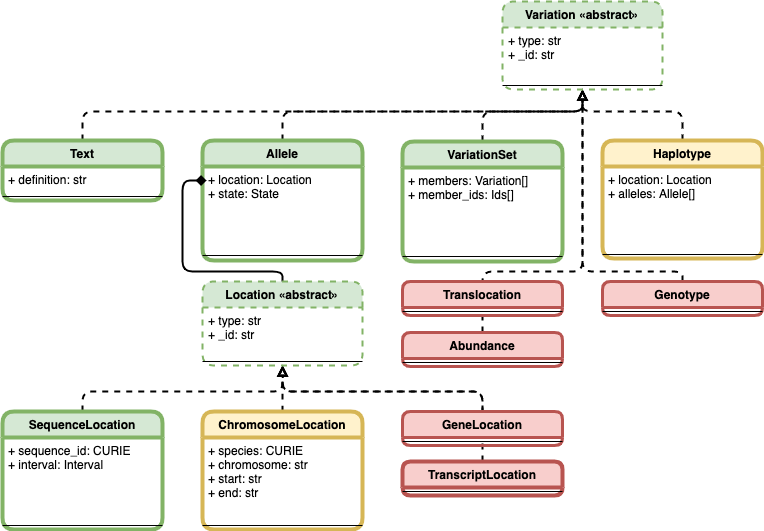

The diagram above was exported from draw.io. Its source (the exported page's mxGraphModel, read from the mxfile embedded in the PNG):
<mxGraphModel dx="1327" dy="1101" grid="1" gridSize="10" guides="0" tooltips="1" connect="1" arrows="1" fold="1" page="1" pageScale="1" pageWidth="3300" pageHeight="2339" math="0" shadow="0">
  <root>
    <mxCell id="0" />
    <mxCell id="1" parent="0" />
    <mxCell id="2" style="edgeStyle=orthogonalEdgeStyle;orthogonalLoop=1;jettySize=auto;html=1;exitX=0.5;exitY=0;exitDx=0;exitDy=0;entryX=0.5;entryY=1;entryDx=0;entryDy=0;strokeWidth=2;rounded=1;dashed=1;endArrow=block;endFill=0;" edge="1" source="3" target="25" parent="1">
      <mxGeometry relative="1" as="geometry">
        <mxPoint x="550" y="289" as="targetPoint" />
        <Array as="points">
          <mxPoint x="360" y="290" />
          <mxPoint x="660" y="290" />
        </Array>
      </mxGeometry>
    </mxCell>
    <mxCell id="3" value="Allele" style="swimlane;fontStyle=1;align=center;verticalAlign=top;childLayout=stackLayout;horizontal=1;startSize=26;horizontalStack=0;resizeParent=1;resizeParentMax=0;resizeLast=0;collapsible=1;marginBottom=0;fillColor=#d5e8d4;strokeColor=#82b366;strokeWidth=4;rounded=1;" vertex="1" parent="1">
      <mxGeometry x="280" y="319" width="160" height="120" as="geometry" />
    </mxCell>
    <mxCell id="4" value="+ location: Location&#10;+ state: State&#10;" style="text;strokeColor=none;fillColor=none;align=left;verticalAlign=top;spacingLeft=4;spacingRight=4;overflow=hidden;rotatable=0;points=[[0,0.5],[1,0.5]];portConstraint=eastwest;" vertex="1" parent="3">
      <mxGeometry y="26" width="160" height="84" as="geometry" />
    </mxCell>
    <mxCell id="5" value="" style="line;strokeWidth=1;fillColor=none;align=left;verticalAlign=middle;spacingTop=-1;spacingLeft=3;spacingRight=3;rotatable=0;labelPosition=right;points=[];portConstraint=eastwest;" vertex="1" parent="3">
      <mxGeometry y="110" width="160" height="10" as="geometry" />
    </mxCell>
    <mxCell id="6" style="edgeStyle=orthogonalEdgeStyle;orthogonalLoop=1;jettySize=auto;html=1;exitX=0.5;exitY=0;exitDx=0;exitDy=0;entryX=0.5;entryY=1;entryDx=0;entryDy=0;strokeWidth=2;rounded=1;dashed=1;endArrow=block;endFill=0;" edge="1" source="7" target="25" parent="1">
      <mxGeometry relative="1" as="geometry">
        <mxPoint x="540" y="269" as="targetPoint" />
        <Array as="points">
          <mxPoint x="160" y="290" />
          <mxPoint x="660" y="290" />
        </Array>
      </mxGeometry>
    </mxCell>
    <mxCell id="7" value="Text" style="swimlane;fontStyle=1;align=center;verticalAlign=top;childLayout=stackLayout;horizontal=1;startSize=26;horizontalStack=0;resizeParent=1;resizeParentMax=0;resizeLast=0;collapsible=1;marginBottom=0;fillColor=#d5e8d4;strokeColor=#82b366;strokeWidth=4;rounded=1;" vertex="1" parent="1">
      <mxGeometry x="80" y="319" width="160" height="60" as="geometry" />
    </mxCell>
    <mxCell id="8" value="+ definition: str" style="text;strokeColor=none;fillColor=none;align=left;verticalAlign=top;spacingLeft=4;spacingRight=4;overflow=hidden;rotatable=0;points=[[0,0.5],[1,0.5]];portConstraint=eastwest;" vertex="1" parent="7">
      <mxGeometry y="26" width="160" height="26" as="geometry" />
    </mxCell>
    <mxCell id="9" value="" style="line;strokeWidth=1;fillColor=none;align=left;verticalAlign=middle;spacingTop=-1;spacingLeft=3;spacingRight=3;rotatable=0;labelPosition=right;points=[];portConstraint=eastwest;" vertex="1" parent="7">
      <mxGeometry y="52" width="160" height="8" as="geometry" />
    </mxCell>
    <mxCell id="10" style="edgeStyle=orthogonalEdgeStyle;orthogonalLoop=1;jettySize=auto;html=1;exitX=0.5;exitY=0;exitDx=0;exitDy=0;entryX=0.5;entryY=1;entryDx=0;entryDy=0;strokeWidth=2;rounded=1;dashed=1;endArrow=block;endFill=0;" edge="1" source="32" target="25" parent="1">
      <mxGeometry relative="1" as="geometry">
        <mxPoint x="570" y="279" as="targetPoint" />
        <Array as="points">
          <mxPoint x="760" y="450" />
          <mxPoint x="660" y="450" />
        </Array>
      </mxGeometry>
    </mxCell>
    <mxCell id="11" style="edgeStyle=orthogonalEdgeStyle;orthogonalLoop=1;jettySize=auto;html=1;exitX=0.5;exitY=0;exitDx=0;exitDy=0;entryX=0.5;entryY=1;entryDx=0;entryDy=0;strokeWidth=2;rounded=1;dashed=1;endArrow=block;endFill=0;" edge="1" source="19" target="25" parent="1">
      <mxGeometry relative="1" as="geometry">
        <Array as="points">
          <mxPoint x="760" y="290" />
          <mxPoint x="660" y="290" />
        </Array>
      </mxGeometry>
    </mxCell>
    <mxCell id="12" style="edgeStyle=orthogonalEdgeStyle;orthogonalLoop=1;jettySize=auto;html=1;entryX=0.5;entryY=1;entryDx=0;entryDy=0;strokeWidth=2;rounded=1;dashed=1;endArrow=block;endFill=0;exitX=0.5;exitY=0;exitDx=0;exitDy=0;" edge="1" source="30" target="25" parent="1">
      <mxGeometry relative="1" as="geometry">
        <mxPoint x="550" y="279" as="targetPoint" />
        <Array as="points">
          <mxPoint x="560" y="450" />
          <mxPoint x="660" y="450" />
        </Array>
        <mxPoint x="1190" y="268" as="sourcePoint" />
      </mxGeometry>
    </mxCell>
    <mxCell id="13" style="edgeStyle=orthogonalEdgeStyle;orthogonalLoop=1;jettySize=auto;html=1;exitX=0.5;exitY=0;exitDx=0;exitDy=0;strokeWidth=2;rounded=1;dashed=1;endArrow=block;endFill=0;entryX=0.5;entryY=1;entryDx=0;entryDy=0;" edge="1" source="22" target="25" parent="1">
      <mxGeometry relative="1" as="geometry">
        <mxPoint x="550" y="270" as="targetPoint" />
        <Array as="points">
          <mxPoint x="560" y="290" />
          <mxPoint x="660" y="290" />
        </Array>
      </mxGeometry>
    </mxCell>
    <mxCell id="14" style="edgeStyle=orthogonalEdgeStyle;orthogonalLoop=1;jettySize=auto;html=1;exitX=0.5;exitY=0;exitDx=0;exitDy=0;entryX=0.5;entryY=1;entryDx=0;entryDy=0;strokeWidth=2;rounded=1;dashed=1;endArrow=block;endFill=0;" edge="1" source="34" target="37" parent="1">
      <mxGeometry relative="1" as="geometry">
        <mxPoint x="360" y="539" as="targetPoint" />
        <Array as="points">
          <mxPoint x="160" y="570" />
          <mxPoint x="360" y="570" />
        </Array>
      </mxGeometry>
    </mxCell>
    <mxCell id="15" style="edgeStyle=orthogonalEdgeStyle;orthogonalLoop=1;jettySize=auto;html=1;exitX=0.5;exitY=0;exitDx=0;exitDy=0;entryX=0.5;entryY=1;entryDx=0;entryDy=0;strokeWidth=2;rounded=1;dashed=1;endArrow=block;endFill=0;" edge="1" source="40" target="37" parent="1">
      <mxGeometry relative="1" as="geometry">
        <mxPoint x="360" y="539" as="targetPoint" />
        <Array as="points">
          <mxPoint x="360" y="580" />
          <mxPoint x="360" y="580" />
        </Array>
      </mxGeometry>
    </mxCell>
    <mxCell id="16" style="edgeStyle=orthogonalEdgeStyle;orthogonalLoop=1;jettySize=auto;html=1;exitX=0.5;exitY=0;exitDx=0;exitDy=0;entryX=0.5;entryY=1;entryDx=0;entryDy=0;strokeWidth=2;rounded=1;dashed=1;endArrow=block;endFill=0;" edge="1" source="43" target="37" parent="1">
      <mxGeometry relative="1" as="geometry">
        <mxPoint x="320" y="549" as="targetPoint" />
        <Array as="points">
          <mxPoint x="560" y="570" />
          <mxPoint x="360" y="570" />
        </Array>
      </mxGeometry>
    </mxCell>
    <mxCell id="17" style="edgeStyle=orthogonalEdgeStyle;orthogonalLoop=1;jettySize=auto;html=1;exitX=0.5;exitY=0;exitDx=0;exitDy=0;entryX=0.025;entryY=0.167;entryDx=0;entryDy=0;entryPerimeter=0;startArrow=none;startFill=0;endArrow=diamond;endFill=1;strokeWidth=2;rounded=1;" edge="1" source="37" target="4" parent="1">
      <mxGeometry relative="1" as="geometry">
        <Array as="points">
          <mxPoint x="360" y="450" />
          <mxPoint x="260" y="450" />
          <mxPoint x="260" y="359" />
        </Array>
      </mxGeometry>
    </mxCell>
    <mxCell id="18" style="edgeStyle=orthogonalEdgeStyle;orthogonalLoop=1;jettySize=auto;html=1;exitX=0.5;exitY=0;exitDx=0;exitDy=0;entryX=0.502;entryY=1;entryDx=0;entryDy=0;entryPerimeter=0;strokeWidth=2;rounded=1;dashed=1;endArrow=block;endFill=0;" edge="1" source="45" target="39" parent="1">
      <mxGeometry relative="1" as="geometry">
        <Array as="points">
          <mxPoint x="560" y="570" />
          <mxPoint x="360" y="570" />
        </Array>
      </mxGeometry>
    </mxCell>
    <mxCell id="19" value="Haplotype" style="swimlane;fontStyle=1;align=center;verticalAlign=top;childLayout=stackLayout;horizontal=1;startSize=26;horizontalStack=0;resizeParent=1;resizeParentMax=0;resizeLast=0;collapsible=1;marginBottom=0;fillColor=#fff2cc;strokeColor=#d6b656;strokeWidth=4;rounded=1;" vertex="1" parent="1">
      <mxGeometry x="680" y="319" width="160" height="118" as="geometry" />
    </mxCell>
    <mxCell id="20" value="+ location: Location&#10;+ alleles: Allele[]&#10;" style="text;strokeColor=none;fillColor=none;align=left;verticalAlign=top;spacingLeft=4;spacingRight=4;overflow=hidden;rotatable=0;points=[[0,0.5],[1,0.5]];portConstraint=eastwest;" vertex="1" parent="19">
      <mxGeometry y="26" width="160" height="84" as="geometry" />
    </mxCell>
    <mxCell id="21" value="" style="line;strokeWidth=1;fillColor=none;align=left;verticalAlign=middle;spacingTop=-1;spacingLeft=3;spacingRight=3;rotatable=0;labelPosition=right;points=[];portConstraint=eastwest;" vertex="1" parent="19">
      <mxGeometry y="110" width="160" height="8" as="geometry" />
    </mxCell>
    <mxCell id="22" value="VariationSet" style="swimlane;fontStyle=1;align=center;verticalAlign=top;childLayout=stackLayout;horizontal=1;startSize=26;horizontalStack=0;resizeParent=1;resizeParentMax=0;resizeLast=0;collapsible=1;marginBottom=0;fillColor=#d5e8d4;strokeColor=#82b366;strokeWidth=4;rounded=1;" vertex="1" parent="1">
      <mxGeometry x="480" y="320" width="160" height="120" as="geometry" />
    </mxCell>
    <mxCell id="23" value="+ members: Variation[]&#10;+ member_ids: Ids[]&#10;" style="text;strokeColor=none;fillColor=none;align=left;verticalAlign=top;spacingLeft=4;spacingRight=4;overflow=hidden;rotatable=0;points=[[0,0.5],[1,0.5]];portConstraint=eastwest;" vertex="1" parent="22">
      <mxGeometry y="26" width="160" height="84" as="geometry" />
    </mxCell>
    <mxCell id="24" value="" style="line;strokeWidth=1;fillColor=none;align=left;verticalAlign=middle;spacingTop=-1;spacingLeft=3;spacingRight=3;rotatable=0;labelPosition=right;points=[];portConstraint=eastwest;" vertex="1" parent="22">
      <mxGeometry y="110" width="160" height="10" as="geometry" />
    </mxCell>
    <mxCell id="25" value="Variation «abstract»" style="swimlane;fontStyle=1;align=center;verticalAlign=top;childLayout=stackLayout;horizontal=1;startSize=26;horizontalStack=0;resizeParent=1;resizeParentMax=0;resizeLast=0;collapsible=1;marginBottom=0;fillColor=#d5e8d4;strokeColor=#82b366;strokeWidth=2;dashed=1;rounded=1;" vertex="1" parent="1">
      <mxGeometry x="580" y="180" width="160" height="88" as="geometry" />
    </mxCell>
    <mxCell id="26" value="+ type: str&#10;+ _id: str&#10;" style="text;strokeColor=none;fillColor=none;align=left;verticalAlign=top;spacingLeft=4;spacingRight=4;overflow=hidden;rotatable=0;points=[[0,0.5],[1,0.5]];portConstraint=eastwest;" vertex="1" parent="25">
      <mxGeometry y="26" width="160" height="54" as="geometry" />
    </mxCell>
    <mxCell id="27" value="" style="line;strokeWidth=1;fillColor=none;align=left;verticalAlign=middle;spacingTop=-1;spacingLeft=3;spacingRight=3;rotatable=0;labelPosition=right;points=[];portConstraint=eastwest;" vertex="1" parent="25">
      <mxGeometry y="80" width="160" height="8" as="geometry" />
    </mxCell>
    <mxCell id="28" value="Translocation" style="swimlane;fontStyle=1;align=center;verticalAlign=top;childLayout=stackLayout;horizontal=1;startSize=26;horizontalStack=0;resizeParent=1;resizeParentMax=0;resizeLast=0;collapsible=1;marginBottom=0;fillColor=#f8cecc;strokeColor=#b85450;strokeWidth=3;rounded=1;" vertex="1" parent="1">
      <mxGeometry x="480" y="460" width="160" height="34" as="geometry" />
    </mxCell>
    <mxCell id="29" value="" style="line;strokeWidth=1;fillColor=none;align=left;verticalAlign=middle;spacingTop=-1;spacingLeft=3;spacingRight=3;rotatable=0;labelPosition=right;points=[];portConstraint=eastwest;" vertex="1" parent="28">
      <mxGeometry y="26" width="160" height="8" as="geometry" />
    </mxCell>
    <mxCell id="30" value="Abundance" style="swimlane;fontStyle=1;align=center;verticalAlign=top;childLayout=stackLayout;horizontal=1;startSize=26;horizontalStack=0;resizeParent=1;resizeParentMax=0;resizeLast=0;collapsible=1;marginBottom=0;fillColor=#f8cecc;strokeColor=#b85450;strokeWidth=3;rounded=1;" vertex="1" parent="1">
      <mxGeometry x="480" y="511" width="160" height="34" as="geometry" />
    </mxCell>
    <mxCell id="31" value="" style="line;strokeWidth=1;fillColor=none;align=left;verticalAlign=middle;spacingTop=-1;spacingLeft=3;spacingRight=3;rotatable=0;labelPosition=right;points=[];portConstraint=eastwest;" vertex="1" parent="30">
      <mxGeometry y="26" width="160" height="8" as="geometry" />
    </mxCell>
    <mxCell id="32" value="Genotype" style="swimlane;fontStyle=1;align=center;verticalAlign=top;childLayout=stackLayout;horizontal=1;startSize=26;horizontalStack=0;resizeParent=1;resizeParentMax=0;resizeLast=0;collapsible=1;marginBottom=0;fillColor=#f8cecc;strokeColor=#b85450;strokeWidth=3;rounded=1;" vertex="1" parent="1">
      <mxGeometry x="680" y="460" width="160" height="34" as="geometry" />
    </mxCell>
    <mxCell id="33" value="" style="line;strokeWidth=1;fillColor=none;align=left;verticalAlign=middle;spacingTop=-1;spacingLeft=3;spacingRight=3;rotatable=0;labelPosition=right;points=[];portConstraint=eastwest;" vertex="1" parent="32">
      <mxGeometry y="26" width="160" height="8" as="geometry" />
    </mxCell>
    <mxCell id="34" value="SequenceLocation" style="swimlane;fontStyle=1;align=center;verticalAlign=top;childLayout=stackLayout;horizontal=1;startSize=26;horizontalStack=0;resizeParent=1;resizeParentMax=0;resizeLast=0;collapsible=1;marginBottom=0;strokeWidth=4;perimeterSpacing=0;rounded=1;swimlaneLine=1;glass=0;comic=0;fillColor=#d5e8d4;strokeColor=#82b366;" vertex="1" parent="1">
      <mxGeometry x="80" y="590" width="160" height="118" as="geometry" />
    </mxCell>
    <mxCell id="35" value="+ sequence_id: CURIE&#10;+ interval: Interval&#10;" style="text;strokeColor=none;fillColor=none;align=left;verticalAlign=top;spacingLeft=4;spacingRight=4;overflow=hidden;rotatable=0;points=[[0,0.5],[1,0.5]];portConstraint=eastwest;" vertex="1" parent="34">
      <mxGeometry y="26" width="160" height="84" as="geometry" />
    </mxCell>
    <mxCell id="36" value="" style="line;strokeWidth=1;fillColor=none;align=left;verticalAlign=middle;spacingTop=-1;spacingLeft=3;spacingRight=3;rotatable=0;labelPosition=right;points=[];portConstraint=eastwest;" vertex="1" parent="34">
      <mxGeometry y="110" width="160" height="8" as="geometry" />
    </mxCell>
    <mxCell id="37" value="Location «abstract»" style="swimlane;fontStyle=1;align=center;verticalAlign=top;childLayout=stackLayout;horizontal=1;startSize=26;horizontalStack=0;resizeParent=1;resizeParentMax=0;resizeLast=0;collapsible=1;marginBottom=0;fillColor=#d5e8d4;strokeColor=#82b366;strokeWidth=2;dashed=1;rounded=1;" vertex="1" parent="1">
      <mxGeometry x="280" y="460" width="160" height="84" as="geometry" />
    </mxCell>
    <mxCell id="38" value="+ type: str&#10;+ _id: str" style="text;strokeColor=none;fillColor=none;align=left;verticalAlign=top;spacingLeft=4;spacingRight=4;overflow=hidden;rotatable=0;points=[[0,0.5],[1,0.5]];portConstraint=eastwest;" vertex="1" parent="37">
      <mxGeometry y="26" width="160" height="50" as="geometry" />
    </mxCell>
    <mxCell id="39" value="" style="line;strokeWidth=1;fillColor=none;align=left;verticalAlign=middle;spacingTop=-1;spacingLeft=3;spacingRight=3;rotatable=0;labelPosition=right;points=[];portConstraint=eastwest;" vertex="1" parent="37">
      <mxGeometry y="76" width="160" height="8" as="geometry" />
    </mxCell>
    <mxCell id="40" value="ChromosomeLocation" style="swimlane;fontStyle=1;align=center;verticalAlign=top;childLayout=stackLayout;horizontal=1;startSize=26;horizontalStack=0;resizeParent=1;resizeParentMax=0;resizeLast=0;collapsible=1;marginBottom=0;strokeWidth=4;perimeterSpacing=0;rounded=1;swimlaneLine=1;glass=0;comic=0;fillColor=#fff2cc;strokeColor=#d6b656;" vertex="1" parent="1">
      <mxGeometry x="280" y="590" width="160" height="118" as="geometry" />
    </mxCell>
    <mxCell id="41" value="+ species: CURIE&#10;+ chromosome: str&#10;+ start: str&#10;+ end: str" style="text;strokeColor=none;fillColor=none;align=left;verticalAlign=top;spacingLeft=4;spacingRight=4;overflow=hidden;rotatable=0;points=[[0,0.5],[1,0.5]];portConstraint=eastwest;" vertex="1" parent="40">
      <mxGeometry y="26" width="160" height="84" as="geometry" />
    </mxCell>
    <mxCell id="42" value="" style="line;strokeWidth=1;fillColor=none;align=left;verticalAlign=middle;spacingTop=-1;spacingLeft=3;spacingRight=3;rotatable=0;labelPosition=right;points=[];portConstraint=eastwest;" vertex="1" parent="40">
      <mxGeometry y="110" width="160" height="8" as="geometry" />
    </mxCell>
    <mxCell id="43" value="GeneLocation" style="swimlane;fontStyle=1;align=center;verticalAlign=top;childLayout=stackLayout;horizontal=1;startSize=26;horizontalStack=0;resizeParent=1;resizeParentMax=0;resizeLast=0;collapsible=1;marginBottom=0;strokeWidth=3;perimeterSpacing=0;rounded=1;swimlaneLine=1;fillColor=#f8cecc;strokeColor=#b85450;" vertex="1" parent="1">
      <mxGeometry x="480" y="590" width="160" height="34" as="geometry" />
    </mxCell>
    <mxCell id="44" value="" style="line;strokeWidth=1;fillColor=none;align=left;verticalAlign=middle;spacingTop=-1;spacingLeft=3;spacingRight=3;rotatable=0;labelPosition=right;points=[];portConstraint=eastwest;" vertex="1" parent="43">
      <mxGeometry y="26" width="160" height="8" as="geometry" />
    </mxCell>
    <mxCell id="45" value="TranscriptLocation" style="swimlane;fontStyle=1;align=center;verticalAlign=top;childLayout=stackLayout;horizontal=1;startSize=26;horizontalStack=0;resizeParent=1;resizeParentMax=0;resizeLast=0;collapsible=1;marginBottom=0;strokeWidth=4;perimeterSpacing=0;rounded=1;swimlaneLine=1;glass=0;comic=0;fillColor=#f8cecc;strokeColor=#b85450;" vertex="1" parent="1">
      <mxGeometry x="480" y="640" width="160" height="34" as="geometry" />
    </mxCell>
    <mxCell id="46" value="" style="line;strokeWidth=1;fillColor=none;align=left;verticalAlign=middle;spacingTop=-1;spacingLeft=3;spacingRight=3;rotatable=0;labelPosition=right;points=[];portConstraint=eastwest;" vertex="1" parent="45">
      <mxGeometry y="26" width="160" height="8" as="geometry" />
    </mxCell>
  </root>
</mxGraphModel>